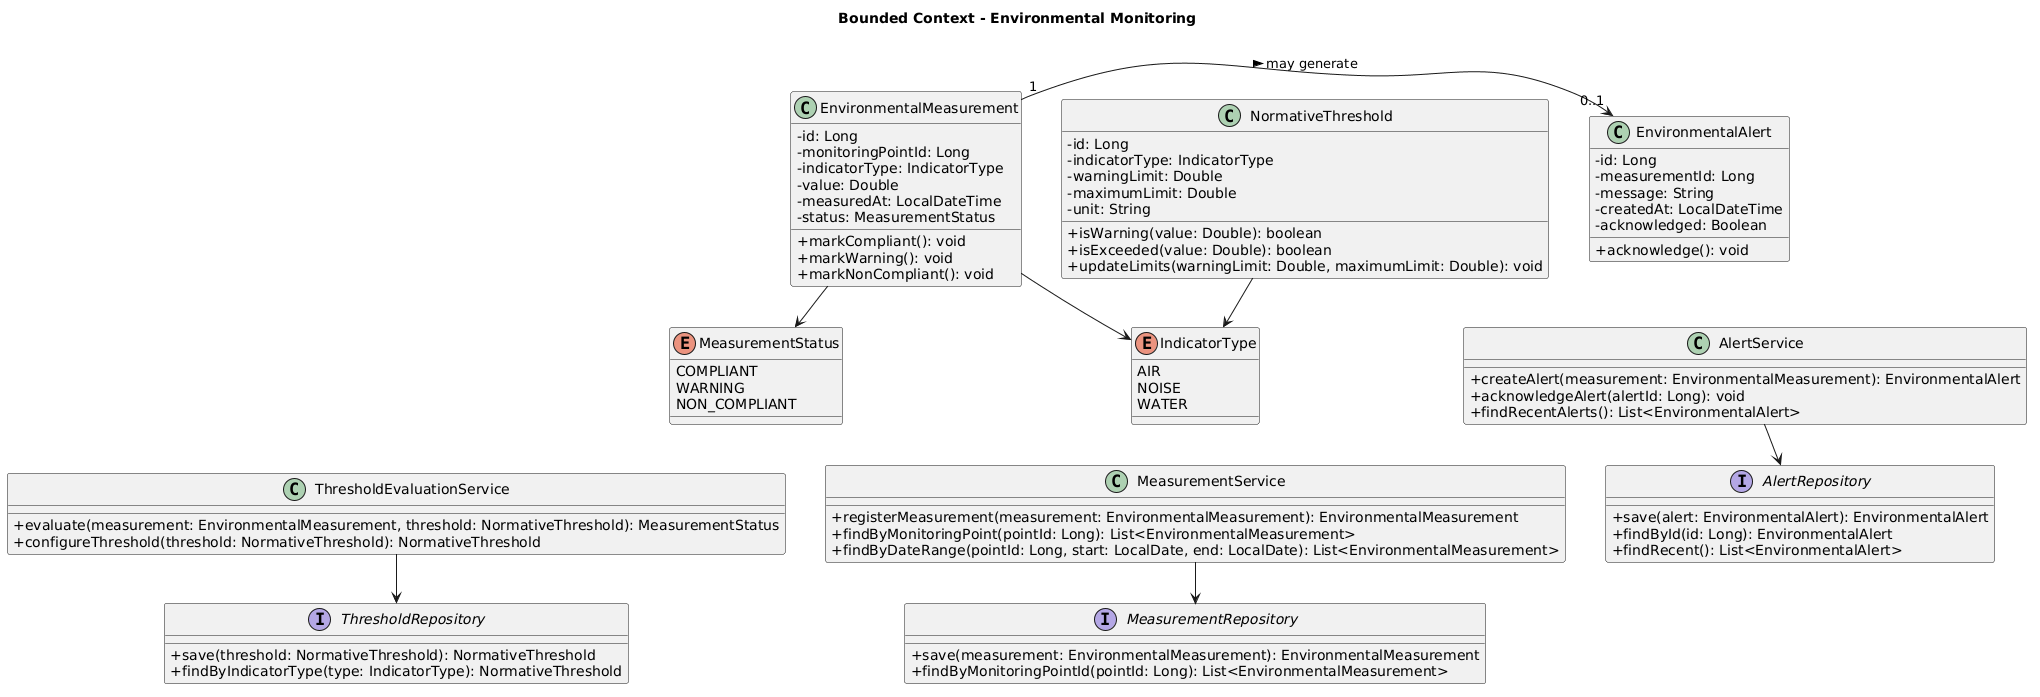

The diagram above was rendered by PlantUML. Its source (embedded in the PNG):
@startuml
title Bounded Context - Environmental Monitoring
skinparam classAttributeIconSize 0
skinparam nodesep 40
skinparam ranksep 40

' ==================== FILA 1: DOMINIO ====================
class NormativeThreshold {
  -id: Long
  -indicatorType: IndicatorType
  -warningLimit: Double
  -maximumLimit: Double
  -unit: String
  +isWarning(value: Double): boolean
  +isExceeded(value: Double): boolean
  +updateLimits(warningLimit: Double, maximumLimit: Double): void
}

enum IndicatorType {
  AIR
  NOISE
  WATER
}

class EnvironmentalMeasurement {
  -id: Long
  -monitoringPointId: Long
  -indicatorType: IndicatorType
  -value: Double
  -measuredAt: LocalDateTime
  -status: MeasurementStatus
  +markCompliant(): void
  +markWarning(): void
  +markNonCompliant(): void
}

enum MeasurementStatus {
  COMPLIANT
  WARNING
  NON_COMPLIANT
}

class EnvironmentalAlert {
  -id: Long
  -measurementId: Long
  -message: String
  -createdAt: LocalDateTime
  -acknowledged: Boolean
  +acknowledge(): void
}

NormativeThreshold --> IndicatorType
EnvironmentalMeasurement --> IndicatorType
EnvironmentalMeasurement --> MeasurementStatus
EnvironmentalMeasurement "1" -right-> "0..1" EnvironmentalAlert : may generate >

' ==================== FILA 2: SERVICIOS Y REPOSITORIOS ====================
class MeasurementService {
  +registerMeasurement(measurement: EnvironmentalMeasurement): EnvironmentalMeasurement
  +findByMonitoringPoint(pointId: Long): List<EnvironmentalMeasurement>
  +findByDateRange(pointId: Long, start: LocalDate, end: LocalDate): List<EnvironmentalMeasurement>
}

class ThresholdEvaluationService {
  +evaluate(measurement: EnvironmentalMeasurement, threshold: NormativeThreshold): MeasurementStatus
  +configureThreshold(threshold: NormativeThreshold): NormativeThreshold
}

class AlertService {
  +createAlert(measurement: EnvironmentalMeasurement): EnvironmentalAlert
  +acknowledgeAlert(alertId: Long): void
  +findRecentAlerts(): List<EnvironmentalAlert>
}

interface MeasurementRepository {
  +save(measurement: EnvironmentalMeasurement): EnvironmentalMeasurement
  +findByMonitoringPointId(pointId: Long): List<EnvironmentalMeasurement>
}

interface ThresholdRepository {
  +save(threshold: NormativeThreshold): NormativeThreshold
  +findByIndicatorType(type: IndicatorType): NormativeThreshold
}

interface AlertRepository {
  +save(alert: EnvironmentalAlert): EnvironmentalAlert
  +findById(id: Long): EnvironmentalAlert
  +findRecent(): List<EnvironmentalAlert>
}

MeasurementService --> MeasurementRepository
ThresholdEvaluationService --> ThresholdRepository
AlertService --> AlertRepository

' Enlaces invisibles para forzar 2 filas
IndicatorType -[hidden]down-> MeasurementService
MeasurementStatus -[hidden]down-> ThresholdEvaluationService
EnvironmentalAlert -[hidden]down-> AlertService
@enduml